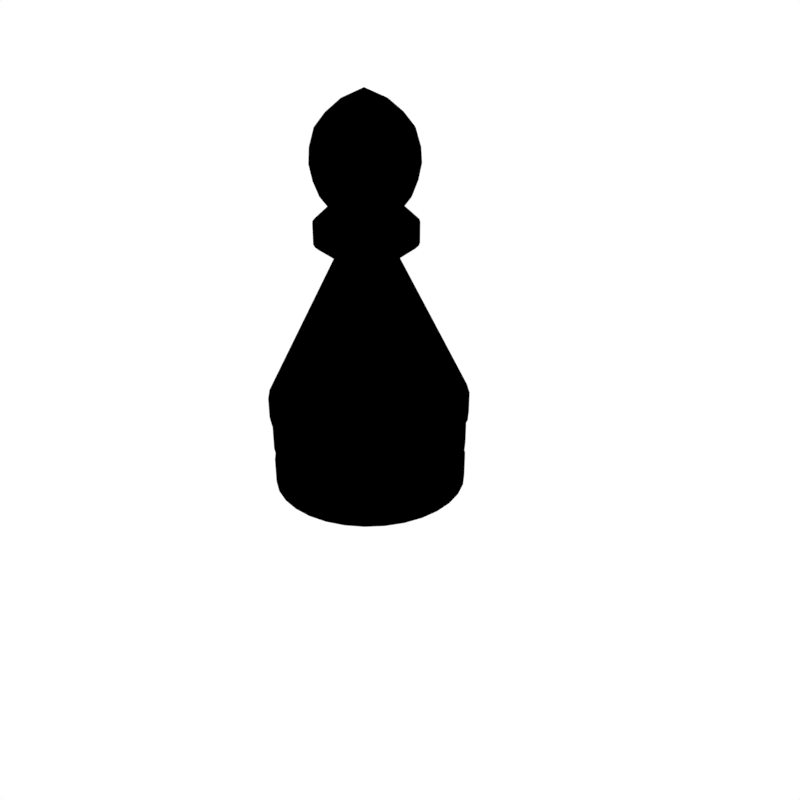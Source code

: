 # Source: peshka.blend  (saved by Blender 2.78.0; exported with 4.5.12 LTS)
import bpy
from mathutils import Matrix  # noqa: F401  (used for matrix-valued properties, if any)

bpy.ops.wm.read_factory_settings(use_empty=True)
scene = bpy.context.scene
scene.name = 'Scene'

# ---- collections
col_collection_1 = bpy.data.collections.new('Collection 1'); scene.collection.children.link(col_collection_1)

# ---- materials (node trees are filled in below, after node groups)
mat_material_001 = bpy.data.materials.new('Material.001')
mat_material_001.alpha_threshold = 0.0
mat_material_001.use_transparent_shadow = False
mat_material_001.diffuse_color = (0.0, 0.0, 0.0, 1.0)
mat_material_001.roughness = 0.5

# ---- material node trees

# ---- world
world_world = bpy.data.worlds.new('World'); scene.world = world_world
world_world.color = (1.0, 1.0, 1.0)
world_world.use_sun_shadow = False
world_world.sun_shadow_jitter_overblur = 0.0
world_world.cycles.sampling_method = 'MANUAL'

# ---- cameras
cam_camera = bpy.data.cameras.new('Camera')
cam_camera.clip_end = 100.0
cam_camera.lens = 35.0
cam_camera.sensor_width = 32.0
cam_camera.sensor_height = 18.0
cam_camera.ortho_scale = 7.314
cam_camera.dof.focus_distance = 0.0
cam_camera.dof.aperture_fstop = 128.0

# ---- lights
light_lamp = bpy.data.lights.new('Lamp', 'POINT')
light_lamp.transmission_factor = 0.0
light_lamp.cutoff_distance = 30.0
light_lamp.energy = 100.0
light_lamp.shadow_buffer_clip_start = 1.001
light_lamp.shadow_soft_size = 0.1
light_lamp.shadow_maximum_resolution = 0.006
light_lamp.use_absolute_resolution = True

# ---- meshes
me_circle = bpy.data.meshes.new('Circle')
me_circle.from_pydata([(1.129e-07, 1.951, 0.0), (-0.3806, 1.914, 0.0), (-0.7466, 1.803, 0.0), (-1.084, 1.622, 0.0), (-1.38, 1.38, 0.0), (-1.622, 1.084, 0.0), (-1.803, 0.7466, 0.0), (-1.914, 0.3806, 0.0), (-1.951, -1.237e-07, 0.0), (-1.914, -0.3806, 0.0), (-1.803, -0.7466, 0.0), (-1.622, -1.084, 0.0), (-1.38, -1.38, 0.0), (-1.084, -1.622, 0.0), (-0.7466, -1.803, 0.0), (-0.3806, -1.914, 0.0), (7.487e-07, -1.951, 0.0), (0.3806, -1.914, 0.0), (0.7466, -1.803, 0.0), (1.084, -1.622, 0.0), (1.38, -1.38, 0.0), (1.622, -1.084, 0.0), (1.803, -0.7466, 0.0), (1.914, -0.3806, 0.0), (1.951, 1.613e-06, 0.0), (1.914, 0.3806, 0.0), (1.803, 0.7466, 0.0), (1.622, 1.084, 0.0), (1.38, 1.38, 0.0), (1.084, 1.622, 0.0), (0.7466, 1.803, 0.0), (0.3806, 1.914, 0.0), (1.129e-07, 1.951, 0.5264), (-0.3806, 1.914, 0.5264), (-0.7466, 1.803, 0.5264), (-1.084, 1.622, 0.5264), (-1.38, 1.38, 0.5264), (-1.622, 1.084, 0.5264), (-1.803, 0.7466, 0.5264), (-1.914, 0.3806, 0.5264), (-1.951, -1.237e-07, 0.5264), (-1.914, -0.3806, 0.5264), (-1.803, -0.7466, 0.5264), (-1.622, -1.084, 0.5264), (-1.38, -1.38, 0.5264), (-1.084, -1.622, 0.5264), (-0.7466, -1.803, 0.5264), (-0.3806, -1.914, 0.5264), (7.487e-07, -1.951, 0.5264), (0.3806, -1.914, 0.5264), (0.7466, -1.803, 0.5264), (1.084, -1.622, 0.5264), (1.38, -1.38, 0.5264), (1.622, -1.084, 0.5264), (1.803, -0.7466, 0.5264), (1.914, -0.3806, 0.5264), (1.951, 1.613e-06, 0.5264), (1.914, 0.3806, 0.5264), (1.803, 0.7466, 0.5264), (1.622, 1.084, 0.5264), (1.38, 1.38, 0.5264), (1.084, 1.622, 0.5264), (0.7466, 1.803, 0.5264), (0.3806, 1.914, 0.5264), (9.59e-08, 1.687, 0.7782), (-0.3292, 1.655, 0.7782), (-0.6457, 1.559, 0.7782), (-0.9374, 1.403, 0.7782), (-1.193, 1.193, 0.7782), (-1.403, 0.9374, 0.7782), (-1.559, 0.6457, 0.7782), (-1.655, 0.3292, 0.7782), (-1.687, -6.218e-08, 0.7782), (-1.655, -0.3292, 0.7782), (-1.559, -0.6457, 0.7782), (-1.403, -0.9374, 0.7782), (-1.193, -1.193, 0.7782), (-0.9374, -1.403, 0.7782), (-0.6457, -1.559, 0.7782), (-0.3292, -1.655, 0.7782), (6.457e-07, -1.687, 0.7782), (0.3292, -1.655, 0.7782), (0.6457, -1.559, 0.7782), (0.9374, -1.403, 0.7782), (1.193, -1.193, 0.7782), (1.403, -0.9374, 0.7782), (1.559, -0.6457, 0.7782), (1.655, -0.3292, 0.7782), (1.687, 1.44e-06, 0.7782), (1.655, 0.3292, 0.7782), (1.559, 0.6457, 0.7782), (1.403, 0.9374, 0.7782), (1.193, 1.193, 0.7782), (0.9374, 1.403, 0.7782), (0.6457, 1.559, 0.7782), (0.3292, 1.655, 0.7782), (1.171e-07, 1.951, 0.7782), (-0.3806, 1.913, 0.7782), (-0.7466, 1.802, 0.7782), (-1.084, 1.622, 0.7782), (-1.379, 1.379, 0.7782), (-1.622, 1.084, 0.7782), (-1.802, 0.7466, 0.7782), (-1.913, 0.3806, 0.7782), (-1.951, -1.22e-07, 0.7782), (-1.913, -0.3806, 0.7782), (-1.802, -0.7466, 0.7782), (-1.622, -1.084, 0.7782), (-1.379, -1.379, 0.7782), (-1.084, -1.622, 0.7782), (-0.7466, -1.802, 0.7782), (-0.3806, -1.913, 0.7782), (7.528e-07, -1.951, 0.7782), (0.3806, -1.913, 0.7782), (0.7466, -1.802, 0.7782), (1.084, -1.622, 0.7782), (1.379, -1.379, 0.7782), (1.622, -1.084, 0.7782), (1.802, -0.7466, 0.7782), (1.913, -0.3806, 0.7782), (1.951, 1.615e-06, 0.7782), (1.913, 0.3806, 0.7782), (1.802, 0.7466, 0.7782), (1.622, 1.084, 0.7782), (1.379, 1.379, 0.7782), (1.084, 1.622, 0.7782), (0.7466, 1.802, 0.7782), (0.3806, 1.913, 0.7782), (1.171e-07, 1.951, 1.282), (-0.3806, 1.913, 1.282), (-0.7466, 1.802, 1.282), (-1.084, 1.622, 1.282), (-1.379, 1.379, 1.282), (-1.622, 1.084, 1.282), (-1.802, 0.7466, 1.282), (-1.913, 0.3806, 1.282), (-1.951, -1.22e-07, 1.282), (-1.913, -0.3806, 1.282), (-1.802, -0.7466, 1.282), (-1.622, -1.084, 1.282), (-1.379, -1.379, 1.282), (-1.084, -1.622, 1.282), (-0.7466, -1.802, 1.282), (-0.3806, -1.913, 1.282), (7.528e-07, -1.951, 1.282), (0.3806, -1.913, 1.282), (0.7466, -1.802, 1.282), (1.084, -1.622, 1.282), (1.379, -1.379, 1.282), (1.622, -1.084, 1.282), (1.802, -0.7466, 1.282), (1.913, -0.3806, 1.282), (1.951, 1.615e-06, 1.282), (1.913, 0.3806, 1.282), (1.802, 0.7466, 1.282), (1.622, 1.084, 1.282), (1.379, 1.379, 1.282), (1.084, 1.622, 1.282), (0.7466, 1.802, 1.282), (0.3806, 1.913, 1.282), (1.001e-07, 1.767, 1.465), (-0.3446, 1.733, 1.465), (-0.676, 1.632, 1.465), (-0.9814, 1.469, 1.465), (-1.249, 1.249, 1.465), (-1.469, 0.9814, 1.465), (-1.632, 0.676, 1.465), (-1.733, 0.3446, 1.465), (-1.767, -7.945e-08, 1.465), (-1.733, -0.3446, 1.465), (-1.632, -0.676, 1.465), (-1.469, -0.9814, 1.465), (-1.249, -1.249, 1.465), (-0.9814, -1.469, 1.465), (-0.676, -1.632, 1.465), (-0.3446, -1.733, 1.465), (6.757e-07, -1.767, 1.465), (0.3446, -1.733, 1.465), (0.676, -1.632, 1.465), (0.9814, -1.469, 1.465), (1.249, -1.249, 1.465), (1.469, -0.9814, 1.465), (1.632, -0.676, 1.465), (1.733, -0.3446, 1.465), (1.767, 1.493e-06, 1.465), (1.733, 0.3446, 1.465), (1.632, 0.676, 1.465), (1.469, 0.9814, 1.465), (1.249, 1.249, 1.465), (0.9814, 1.469, 1.465), (0.676, 1.632, 1.465), (0.3446, 1.733, 1.465), (1.254e-07, 1.996, 1.488), (-0.3893, 1.957, 1.488), (-0.7637, 1.844, 1.488), (-1.109, 1.659, 1.488), (-1.411, 1.411, 1.488), (-1.659, 1.109, 1.488), (-1.844, 0.7637, 1.488), (-1.957, 0.3893, 1.488), (-1.996, -1.289e-07, 1.488), (-1.957, -0.3893, 1.488), (-1.844, -0.7637, 1.488), (-1.659, -1.109, 1.488), (-1.411, -1.411, 1.488), (-1.109, -1.659, 1.488), (-0.7637, -1.844, 1.488), (-0.3893, -1.957, 1.488), (7.757e-07, -1.996, 1.488), (0.3893, -1.957, 1.488), (0.7637, -1.844, 1.488), (1.109, -1.659, 1.488), (1.411, -1.411, 1.488), (1.659, -1.109, 1.488), (1.844, -0.7637, 1.488), (1.957, -0.3893, 1.488), (1.996, 1.647e-06, 1.488), (1.957, 0.3893, 1.488), (1.844, 0.7637, 1.488), (1.659, 1.109, 1.488), (1.411, 1.411, 1.488), (1.109, 1.659, 1.488), (0.7637, 1.844, 1.488), (0.3893, 1.957, 1.488), (1.254e-07, 1.996, 1.9), (-0.3893, 1.957, 1.9), (-0.7637, 1.844, 1.9), (-1.109, 1.659, 1.9), (-1.411, 1.411, 1.9), (-1.659, 1.109, 1.9), (-1.844, 0.7637, 1.9), (-1.957, 0.3893, 1.9), (-1.996, -1.289e-07, 1.9), (-1.957, -0.3893, 1.9), (-1.844, -0.7637, 1.9), (-1.659, -1.109, 1.9), (-1.411, -1.411, 1.9), (-1.109, -1.659, 1.9), (-0.7637, -1.844, 1.9), (-0.3893, -1.957, 1.9), (7.757e-07, -1.996, 1.9), (0.3893, -1.957, 1.9), (0.7637, -1.844, 1.9), (1.109, -1.659, 1.9), (1.411, -1.411, 1.9), (1.659, -1.109, 1.9), (1.844, -0.7637, 1.9), (1.957, -0.3893, 1.9), (1.996, 1.647e-06, 1.9), (1.957, 0.3893, 1.9), (1.844, 0.7637, 1.9), (1.659, 1.109, 1.9), (1.411, 1.411, 1.9), (1.109, 1.659, 1.9), (0.7637, 1.844, 1.9), (0.3893, 1.957, 1.9), (3.262e-08, 0.5921, 4.669), (-0.1155, 0.5807, 4.669), (-0.2266, 0.547, 4.669), (-0.3289, 0.4923, 4.669), (-0.4187, 0.4187, 4.669), (-0.4923, 0.3289, 4.669), (-0.547, 0.2266, 4.669), (-0.5807, 0.1155, 4.669), (-0.5921, 1.949e-07, 4.669), (-0.5807, -0.1155, 4.669), (-0.547, -0.2266, 4.669), (-0.4923, -0.3289, 4.669), (-0.4187, -0.4187, 4.669), (-0.3289, -0.4923, 4.669), (-0.2266, -0.547, 4.669), (-0.1155, -0.5807, 4.669), (2.255e-07, -0.5921, 4.669), (0.1155, -0.5807, 4.669), (0.2266, -0.547, 4.669), (0.3289, -0.4923, 4.669), (0.4187, -0.4187, 4.669), (0.4923, -0.3289, 4.669), (0.547, -0.2266, 4.669), (0.5807, -0.1155, 4.669), (0.5921, 7.22e-07, 4.669), (0.5807, 0.1155, 4.669), (0.547, 0.2266, 4.669), (0.4923, 0.3289, 4.669), (0.4187, 0.4187, 4.669), (0.3289, 0.4923, 4.669), (0.2266, 0.547, 4.669), (0.1155, 0.5807, 4.669), (5.884e-08, 0.9812, 4.944), (-0.1914, 0.9624, 4.944), (-0.3755, 0.9066, 4.944), (-0.5452, 0.8159, 4.944), (-0.6938, 0.6938, 4.944), (-0.8159, 0.5452, 4.944), (-0.9066, 0.3755, 4.944), (-0.9624, 0.1914, 4.944), (-0.9812, 1.073e-07, 4.944), (-0.9624, -0.1914, 4.944), (-0.9066, -0.3755, 4.944), (-0.8159, -0.5452, 4.944), (-0.6938, -0.6938, 4.944), (-0.5452, -0.8159, 4.944), (-0.3755, -0.9066, 4.944), (-0.1914, -0.9624, 4.944), (3.786e-07, -0.9812, 4.944), (0.1914, -0.9624, 4.944), (0.3755, -0.9066, 4.944), (0.5452, -0.8159, 4.944), (0.6938, -0.6938, 4.944), (0.8159, -0.5452, 4.944), (0.9066, -0.3755, 4.944), (0.9624, -0.1914, 4.944), (0.9812, 9.807e-07, 4.944), (0.9624, 0.1914, 4.944), (0.9066, 0.3755, 4.944), (0.8159, 0.5452, 4.944), (0.6938, 0.6938, 4.944), (0.5451, 0.8159, 4.944), (0.3755, 0.9066, 4.944), (0.1914, 0.9624, 4.944), (5.884e-08, 0.9812, 5.333), (-0.1914, 0.9624, 5.333), (-0.3755, 0.9066, 5.333), (-0.5452, 0.8159, 5.333), (-0.6938, 0.6938, 5.333), (-0.8159, 0.5452, 5.333), (-0.9066, 0.3755, 5.333), (-0.9624, 0.1914, 5.333), (-0.9812, 1.073e-07, 5.333), (-0.9624, -0.1914, 5.333), (-0.9066, -0.3755, 5.333), (-0.8159, -0.5452, 5.333), (-0.6938, -0.6938, 5.333), (-0.5452, -0.8159, 5.333), (-0.3755, -0.9066, 5.333), (-0.1914, -0.9624, 5.333), (3.786e-07, -0.9812, 5.333), (0.1914, -0.9624, 5.333), (0.3755, -0.9066, 5.333), (0.5452, -0.8159, 5.333), (0.6938, -0.6938, 5.333), (0.8159, -0.5452, 5.333), (0.9066, -0.3755, 5.333), (0.9624, -0.1914, 5.333), (0.9812, 9.807e-07, 5.333), (0.9624, 0.1914, 5.333), (0.9066, 0.3755, 5.333), (0.8159, 0.5452, 5.333), (0.6938, 0.6938, 5.333), (0.5451, 0.8159, 5.333), (0.3755, 0.9066, 5.333), (0.1914, 0.9624, 5.333), (2.228e-08, 0.6796, 5.607), (-0.1326, 0.6665, 5.607), (-0.2601, 0.6279, 5.607), (-0.3776, 0.5651, 5.607), (-0.4805, 0.4805, 5.607), (-0.5651, 0.3776, 5.607), (-0.6279, 0.2601, 5.607), (-0.6665, 0.1326, 5.607), (-0.6796, 1.751e-07, 5.607), (-0.6665, -0.1326, 5.607), (-0.6279, -0.2601, 5.607), (-0.5651, -0.3776, 5.607), (-0.4805, -0.4805, 5.607), (-0.3776, -0.5651, 5.607), (-0.2601, -0.6279, 5.607), (-0.1326, -0.6665, 5.607), (2.437e-07, -0.6796, 5.607), (0.1326, -0.6665, 5.607), (0.2601, -0.6279, 5.607), (0.3776, -0.5651, 5.607), (0.4805, -0.4805, 5.607), (0.5651, -0.3776, 5.607), (0.6279, -0.2601, 5.607), (0.6665, -0.1326, 5.607), (0.6796, 7.8e-07, 5.607), (0.6665, 0.1326, 5.607), (0.6279, 0.2601, 5.607), (0.5651, 0.3776, 5.607), (0.4805, 0.4805, 5.607), (0.3776, 0.5651, 5.607), (0.2601, 0.6279, 5.607), (0.1326, 0.6665, 5.607), (2.611e-08, 0.8356, 5.813), (-0.163, 0.8195, 5.813), (-0.3198, 0.772, 5.813), (-0.4642, 0.6948, 5.813), (-0.5909, 0.5909, 5.813), (-0.6948, 0.4642, 5.813), (-0.772, 0.3198, 5.813), (-0.8195, 0.163, 5.813), (-0.8356, 1.383e-07, 5.813), (-0.8195, -0.163, 5.813), (-0.772, -0.3198, 5.813), (-0.6948, -0.4642, 5.813), (-0.5909, -0.5909, 5.813), (-0.4642, -0.6948, 5.813), (-0.3198, -0.772, 5.813), (-0.163, -0.8195, 5.813), (2.984e-07, -0.8356, 5.813), (0.163, -0.8195, 5.813), (0.3198, -0.772, 5.813), (0.4642, -0.6948, 5.813), (0.5909, -0.5909, 5.813), (0.6948, -0.4642, 5.813), (0.772, -0.3198, 5.813), (0.8195, -0.163, 5.813), (0.8356, 8.821e-07, 5.813), (0.8195, 0.163, 5.813), (0.772, 0.3198, 5.813), (0.6948, 0.4642, 5.813), (0.5909, 0.5909, 5.813), (0.4642, 0.6948, 5.813), (0.3198, 0.772, 5.813), (0.163, 0.8195, 5.813), (4.344e-08, 0.942, 6.088), (-0.1838, 0.9239, 6.088), (-0.3605, 0.8703, 6.088), (-0.5234, 0.7833, 6.088), (-0.6661, 0.6661, 6.088), (-0.7833, 0.5234, 6.088), (-0.8703, 0.3605, 6.088), (-0.9239, 0.1838, 6.088), (-0.942, 1.113e-07, 6.088), (-0.9239, -0.1838, 6.088), (-0.8703, -0.3605, 6.088), (-0.7833, -0.5234, 6.088), (-0.6661, -0.6661, 6.088), (-0.5234, -0.7833, 6.088), (-0.3605, -0.8703, 6.088), (-0.1838, -0.9239, 6.088), (3.504e-07, -0.942, 6.088), (0.1838, -0.9239, 6.088), (0.3605, -0.8703, 6.088), (0.5234, -0.7833, 6.088), (0.6661, -0.6661, 6.088), (0.7833, -0.5234, 6.088), (0.8703, -0.3605, 6.088), (0.9239, -0.1838, 6.088), (0.942, 9.498e-07, 6.088), (0.9239, 0.1838, 6.088), (0.8703, 0.3605, 6.088), (0.7833, 0.5234, 6.088), (0.6661, 0.6661, 6.088), (0.5234, 0.7833, 6.088), (0.3605, 0.8703, 6.088), (0.1838, 0.9239, 6.088), (4.752e-08, 1.002, 6.386), (-0.1954, 0.9826, 6.386), (-0.3834, 0.9255, 6.386), (-0.5566, 0.833, 6.386), (-0.7084, 0.7084, 6.386), (-0.833, 0.5566, 6.386), (-0.9255, 0.3834, 6.386), (-0.9826, 0.1954, 6.386), (-1.002, 9.878e-08, 6.386), (-0.9826, -0.1954, 6.386), (-0.9255, -0.3834, 6.386), (-0.833, -0.5566, 6.386), (-0.7084, -0.7084, 6.386), (-0.5566, -0.833, 6.386), (-0.3834, -0.9255, 6.386), (-0.1954, -0.9826, 6.386), (3.74e-07, -1.002, 6.386), (0.1954, -0.9826, 6.386), (0.3834, -0.9255, 6.386), (0.5566, -0.833, 6.386), (0.7084, -0.7084, 6.386), (0.833, -0.5566, 6.386), (0.9255, -0.3834, 6.386), (0.9826, -0.1954, 6.386), (1.002, 9.905e-07, 6.386), (0.9826, 0.1954, 6.386), (0.9255, 0.3834, 6.386), (0.833, 0.5566, 6.386), (0.7084, 0.7084, 6.386), (0.5566, 0.833, 6.386), (0.3834, 0.9255, 6.386), (0.1954, 0.9826, 6.386), (4.628e-08, 0.9826, 6.66), (-0.1917, 0.9637, 6.66), (-0.376, 0.9078, 6.66), (-0.5459, 0.817, 6.66), (-0.6948, 0.6948, 6.66), (-0.817, 0.5459, 6.66), (-0.9078, 0.376, 6.66), (-0.9637, 0.1917, 6.66), (-0.9826, 1.032e-07, 6.66), (-0.9637, -0.1917, 6.66), (-0.9078, -0.376, 6.66), (-0.817, -0.5459, 6.66), (-0.6948, -0.6948, 6.66), (-0.5459, -0.817, 6.66), (-0.376, -0.9078, 6.66), (-0.1917, -0.9637, 6.66), (3.665e-07, -0.9826, 6.66), (0.1917, -0.9637, 6.66), (0.376, -0.9078, 6.66), (0.5459, -0.817, 6.66), (0.6948, -0.6948, 6.66), (0.817, -0.5459, 6.66), (0.9078, -0.376, 6.66), (0.9637, -0.1917, 6.66), (0.9826, 9.779e-07, 6.66), (0.9637, 0.1917, 6.66), (0.9078, 0.376, 6.66), (0.817, 0.5459, 6.66), (0.6948, 0.6948, 6.66), (0.5459, 0.817, 6.66), (0.376, 0.9078, 6.66), (0.1917, 0.9637, 6.66), (3.54e-08, 0.8862, 6.981), (-0.1729, 0.8692, 6.981), (-0.3392, 0.8188, 6.981), (-0.4924, 0.7369, 6.981), (-0.6267, 0.6267, 6.981), (-0.7369, 0.4924, 6.981), (-0.8188, 0.3392, 6.981), (-0.8692, 0.1729, 6.981), (-0.8862, 1.203e-07, 6.981), (-0.8692, -0.1729, 6.981), (-0.8188, -0.3392, 6.981), (-0.7369, -0.4924, 6.981), (-0.6267, -0.6267, 6.981), (-0.4924, -0.7369, 6.981), (-0.3392, -0.8188, 6.981), (-0.1729, -0.8692, 6.981), (3.242e-07, -0.8862, 6.981), (0.1729, -0.8692, 6.981), (0.3392, -0.8188, 6.981), (0.4924, -0.7369, 6.981), (0.6267, -0.6267, 6.981), (0.7369, -0.4924, 6.981), (0.8188, -0.3392, 6.981), (0.8692, -0.1729, 6.981), (0.8862, 9.092e-07, 6.981), (0.8692, 0.1729, 6.981), (0.8188, 0.3392, 6.981), (0.7369, 0.4924, 6.981), (0.6267, 0.6267, 6.981), (0.4924, 0.7369, 6.981), (0.3392, 0.8188, 6.981), (0.1729, 0.8692, 6.981), (1.404e-08, 0.683, 7.233), (-0.1332, 0.6699, 7.233), (-0.2614, 0.631, 7.233), (-0.3795, 0.5679, 7.233), (-0.483, 0.483, 7.233), (-0.5679, 0.3795, 7.233), (-0.631, 0.2614, 7.233), (-0.6699, 0.1332, 7.233), (-0.683, 1.585e-07, 7.233), (-0.6699, -0.1332, 7.233), (-0.631, -0.2614, 7.233), (-0.5679, -0.3795, 7.233), (-0.483, -0.483, 7.233), (-0.3795, -0.5679, 7.233), (-0.2614, -0.631, 7.233), (-0.1332, -0.6699, 7.233), (2.366e-07, -0.683, 7.233), (0.1332, -0.6699, 7.233), (0.2614, -0.631, 7.233), (0.3795, -0.5679, 7.233), (0.483, -0.483, 7.233), (0.5679, -0.3795, 7.233), (0.631, -0.2614, 7.233), (0.6699, -0.1332, 7.233), (0.683, 7.665e-07, 7.233), (0.6699, 0.1332, 7.233), (0.631, 0.2614, 7.233), (0.5679, 0.3795, 7.233), (0.483, 0.483, 7.233), (0.3795, 0.5679, 7.233), (0.2614, 0.631, 7.233), (0.1332, 0.6699, 7.233), (-1.122e-08, 0.4089, 7.461), (-0.07976, 0.401, 7.461), (-0.1565, 0.3777, 7.461), (-0.2271, 0.34, 7.461), (-0.2891, 0.2891, 7.461), (-0.34, 0.2271, 7.461), (-0.3777, 0.1565, 7.461), (-0.401, 0.07976, 7.461), (-0.4089, 2.205e-07, 7.461), (-0.401, -0.07976, 7.461), (-0.3777, -0.1565, 7.461), (-0.34, -0.2271, 7.461), (-0.2891, -0.2891, 7.461), (-0.2271, -0.34, 7.461), (-0.1565, -0.3777, 7.461), (-0.07976, -0.401, 7.461), (1.22e-07, -0.4089, 7.461), (0.07976, -0.401, 7.461), (0.1565, -0.3777, 7.461), (0.2271, -0.34, 7.461), (0.2891, -0.2891, 7.461), (0.34, -0.2271, 7.461), (0.3777, -0.1565, 7.461), (0.401, -0.07976, 7.461), (0.4089, 5.844e-07, 7.461), (0.401, 0.07976, 7.461), (0.3777, 0.1565, 7.461), (0.34, 0.2271, 7.461), (0.2891, 0.2891, 7.461), (0.2271, 0.34, 7.461), (0.1565, 0.3777, 7.461), (0.07976, 0.401, 7.461), (-2.445e-08, 3.129e-07, 7.644)], [], [(28, 27, 59, 60), (15, 14, 46, 47), (2, 1, 33, 34), (29, 28, 60, 61), (16, 15, 47, 48), (3, 2, 34, 35), (30, 29, 61, 62), (17, 16, 48, 49), (4, 3, 35, 36), (31, 30, 62, 63), (18, 17, 49, 50), (5, 4, 36, 37), (0, 31, 63, 32), (19, 18, 50, 51), (6, 5, 37, 38), (20, 19, 51, 52), (7, 6, 38, 39), (21, 20, 52, 53), (8, 7, 39, 40), (22, 21, 53, 54), (9, 8, 40, 41), (23, 22, 54, 55), (10, 9, 41, 42), (24, 23, 55, 56), (11, 10, 42, 43), (25, 24, 56, 57), (12, 11, 43, 44), (26, 25, 57, 58), (13, 12, 44, 45), (27, 26, 58, 59), (14, 13, 45, 46), (1, 0, 32, 33), (55, 54, 86, 87), (42, 41, 73, 74), (56, 55, 87, 88), (43, 42, 74, 75), (57, 56, 88, 89), (44, 43, 75, 76), (58, 57, 89, 90), (45, 44, 76, 77), (59, 58, 90, 91), (46, 45, 77, 78), (33, 32, 64, 65), (60, 59, 91, 92), (47, 46, 78, 79), (34, 33, 65, 66), (61, 60, 92, 93), (48, 47, 79, 80), (35, 34, 66, 67), (62, 61, 93, 94), (49, 48, 80, 81), (36, 35, 67, 68), (63, 62, 94, 95), (50, 49, 81, 82), (37, 36, 68, 69), (32, 63, 95, 64), (51, 50, 82, 83), (38, 37, 69, 70), (52, 51, 83, 84), (39, 38, 70, 71), (53, 52, 84, 85), (40, 39, 71, 72), (54, 53, 85, 86), (41, 40, 72, 73), (90, 89, 121, 122), (77, 76, 108, 109), (91, 90, 122, 123), (78, 77, 109, 110), (65, 64, 96, 97), (92, 91, 123, 124), (79, 78, 110, 111), (66, 65, 97, 98), (93, 92, 124, 125), (80, 79, 111, 112), (67, 66, 98, 99), (94, 93, 125, 126), (81, 80, 112, 113), (68, 67, 99, 100), (95, 94, 126, 127), (82, 81, 113, 114), (69, 68, 100, 101), (64, 95, 127, 96), (83, 82, 114, 115), (70, 69, 101, 102), (84, 83, 115, 116), (71, 70, 102, 103), (85, 84, 116, 117), (72, 71, 103, 104), (86, 85, 117, 118), (73, 72, 104, 105), (87, 86, 118, 119), (74, 73, 105, 106), (88, 87, 119, 120), (75, 74, 106, 107), (89, 88, 120, 121), (76, 75, 107, 108), (98, 97, 129, 130), (125, 124, 156, 157), (112, 111, 143, 144), (99, 98, 130, 131), (126, 125, 157, 158), (113, 112, 144, 145), (100, 99, 131, 132), (127, 126, 158, 159), (114, 113, 145, 146), (101, 100, 132, 133), (96, 127, 159, 128), (115, 114, 146, 147), (102, 101, 133, 134), (116, 115, 147, 148), (103, 102, 134, 135), (117, 116, 148, 149), (104, 103, 135, 136), (118, 117, 149, 150), (105, 104, 136, 137), (119, 118, 150, 151), (106, 105, 137, 138), (120, 119, 151, 152), (107, 106, 138, 139), (121, 120, 152, 153), (108, 107, 139, 140), (122, 121, 153, 154), (109, 108, 140, 141), (123, 122, 154, 155), (110, 109, 141, 142), (97, 96, 128, 129), (124, 123, 155, 156), (111, 110, 142, 143), (133, 132, 164, 165), (128, 159, 191, 160), (147, 146, 178, 179), (134, 133, 165, 166), (148, 147, 179, 180), (135, 134, 166, 167), (149, 148, 180, 181), (136, 135, 167, 168), (150, 149, 181, 182), (137, 136, 168, 169), (151, 150, 182, 183), (138, 137, 169, 170), (152, 151, 183, 184), (139, 138, 170, 171), (153, 152, 184, 185), (140, 139, 171, 172), (154, 153, 185, 186), (141, 140, 172, 173), (155, 154, 186, 187), (142, 141, 173, 174), (129, 128, 160, 161), (156, 155, 187, 188), (143, 142, 174, 175), (130, 129, 161, 162), (157, 156, 188, 189), (144, 143, 175, 176), (131, 130, 162, 163), (158, 157, 189, 190), (145, 144, 176, 177), (132, 131, 163, 164), (159, 158, 190, 191), (146, 145, 177, 178), (168, 167, 199, 200), (182, 181, 213, 214), (169, 168, 200, 201), (183, 182, 214, 215), (170, 169, 201, 202), (184, 183, 215, 216), (171, 170, 202, 203), (185, 184, 216, 217), (172, 171, 203, 204), (186, 185, 217, 218), (173, 172, 204, 205), (187, 186, 218, 219), (174, 173, 205, 206), (161, 160, 192, 193), (188, 187, 219, 220), (175, 174, 206, 207), (162, 161, 193, 194), (189, 188, 220, 221), (176, 175, 207, 208), (163, 162, 194, 195), (190, 189, 221, 222), (177, 176, 208, 209), (164, 163, 195, 196), (191, 190, 222, 223), (178, 177, 209, 210), (165, 164, 196, 197), (160, 191, 223, 192), (179, 178, 210, 211), (166, 165, 197, 198), (180, 179, 211, 212), (167, 166, 198, 199), (181, 180, 212, 213), (203, 202, 234, 235), (217, 216, 248, 249), (204, 203, 235, 236), (218, 217, 249, 250), (205, 204, 236, 237), (219, 218, 250, 251), (206, 205, 237, 238), (193, 192, 224, 225), (220, 219, 251, 252), (207, 206, 238, 239), (194, 193, 225, 226), (221, 220, 252, 253), (208, 207, 239, 240), (195, 194, 226, 227), (222, 221, 253, 254), (209, 208, 240, 241), (196, 195, 227, 228), (223, 222, 254, 255), (210, 209, 241, 242), (197, 196, 228, 229), (192, 223, 255, 224), (211, 210, 242, 243), (198, 197, 229, 230), (212, 211, 243, 244), (199, 198, 230, 231), (213, 212, 244, 245), (200, 199, 231, 232), (214, 213, 245, 246), (201, 200, 232, 233), (215, 214, 246, 247), (202, 201, 233, 234), (216, 215, 247, 248), (238, 237, 269, 270), (225, 224, 256, 257), (252, 251, 283, 284), (239, 238, 270, 271), (226, 225, 257, 258), (253, 252, 284, 285), (240, 239, 271, 272), (227, 226, 258, 259), (254, 253, 285, 286), (241, 240, 272, 273), (228, 227, 259, 260), (255, 254, 286, 287), (242, 241, 273, 274), (229, 228, 260, 261), (224, 255, 287, 256), (243, 242, 274, 275), (230, 229, 261, 262), (244, 243, 275, 276), (231, 230, 262, 263), (245, 244, 276, 277), (232, 231, 263, 264), (246, 245, 277, 278), (233, 232, 264, 265), (247, 246, 278, 279), (234, 233, 265, 266), (248, 247, 279, 280), (235, 234, 266, 267), (249, 248, 280, 281), (236, 235, 267, 268), (250, 249, 281, 282), (237, 236, 268, 269), (251, 250, 282, 283), (273, 272, 304, 305), (260, 259, 291, 292), (287, 286, 318, 319), (274, 273, 305, 306), (261, 260, 292, 293), (256, 287, 319, 288), (275, 274, 306, 307), (262, 261, 293, 294), (276, 275, 307, 308), (263, 262, 294, 295), (277, 276, 308, 309), (264, 263, 295, 296), (278, 277, 309, 310), (265, 264, 296, 297), (279, 278, 310, 311), (266, 265, 297, 298), (280, 279, 311, 312), (267, 266, 298, 299), (281, 280, 312, 313), (268, 267, 299, 300), (282, 281, 313, 314), (269, 268, 300, 301), (283, 282, 314, 315), (270, 269, 301, 302), (257, 256, 288, 289), (284, 283, 315, 316), (271, 270, 302, 303), (258, 257, 289, 290), (285, 284, 316, 317), (272, 271, 303, 304), (259, 258, 290, 291), (286, 285, 317, 318), (308, 307, 339, 340), (295, 294, 326, 327), (309, 308, 340, 341), (296, 295, 327, 328), (310, 309, 341, 342), (297, 296, 328, 329), (311, 310, 342, 343), (298, 297, 329, 330), (312, 311, 343, 344), (299, 298, 330, 331), (313, 312, 344, 345), (300, 299, 331, 332), (314, 313, 345, 346), (301, 300, 332, 333), (315, 314, 346, 347), (302, 301, 333, 334), (289, 288, 320, 321), (316, 315, 347, 348), (303, 302, 334, 335), (290, 289, 321, 322), (317, 316, 348, 349), (304, 303, 335, 336), (291, 290, 322, 323), (318, 317, 349, 350), (305, 304, 336, 337), (292, 291, 323, 324), (319, 318, 350, 351), (306, 305, 337, 338), (293, 292, 324, 325), (288, 319, 351, 320), (307, 306, 338, 339), (294, 293, 325, 326), (343, 342, 374, 375), (330, 329, 361, 362), (344, 343, 375, 376), (331, 330, 362, 363), (345, 344, 376, 377), (332, 331, 363, 364), (346, 345, 377, 378), (333, 332, 364, 365), (347, 346, 378, 379), (334, 333, 365, 366), (321, 320, 352, 353), (348, 347, 379, 380), (335, 334, 366, 367), (322, 321, 353, 354), (349, 348, 380, 381), (336, 335, 367, 368), (323, 322, 354, 355), (350, 349, 381, 382), (337, 336, 368, 369), (324, 323, 355, 356), (351, 350, 382, 383), (338, 337, 369, 370), (325, 324, 356, 357), (320, 351, 383, 352), (339, 338, 370, 371), (326, 325, 357, 358), (340, 339, 371, 372), (327, 326, 358, 359), (341, 340, 372, 373), (328, 327, 359, 360), (342, 341, 373, 374), (329, 328, 360, 361), (378, 377, 409, 410), (365, 364, 396, 397), (379, 378, 410, 411), (366, 365, 397, 398), (353, 352, 384, 385), (380, 379, 411, 412), (367, 366, 398, 399), (354, 353, 385, 386), (381, 380, 412, 413), (368, 367, 399, 400), (355, 354, 386, 387), (382, 381, 413, 414), (369, 368, 400, 401), (356, 355, 387, 388), (383, 382, 414, 415), (370, 369, 401, 402), (357, 356, 388, 389), (352, 383, 415, 384), (371, 370, 402, 403), (358, 357, 389, 390), (372, 371, 403, 404), (359, 358, 390, 391), (373, 372, 404, 405), (360, 359, 391, 392), (374, 373, 405, 406), (361, 360, 392, 393), (375, 374, 406, 407), (362, 361, 393, 394), (376, 375, 407, 408), (363, 362, 394, 395), (377, 376, 408, 409), (364, 363, 395, 396), (413, 412, 444, 445), (400, 399, 431, 432), (387, 386, 418, 419), (414, 413, 445, 446), (401, 400, 432, 433), (388, 387, 419, 420), (415, 414, 446, 447), (402, 401, 433, 434), (389, 388, 420, 421), (384, 415, 447, 416), (403, 402, 434, 435), (390, 389, 421, 422), (404, 403, 435, 436), (391, 390, 422, 423), (405, 404, 436, 437), (392, 391, 423, 424), (406, 405, 437, 438), (393, 392, 424, 425), (407, 406, 438, 439), (394, 393, 425, 426), (408, 407, 439, 440), (395, 394, 426, 427), (409, 408, 440, 441), (396, 395, 427, 428), (410, 409, 441, 442), (397, 396, 428, 429), (411, 410, 442, 443), (398, 397, 429, 430), (385, 384, 416, 417), (412, 411, 443, 444), (399, 398, 430, 431), (386, 385, 417, 418), (416, 447, 479, 448), (435, 434, 466, 467), (422, 421, 453, 454), (436, 435, 467, 468), (423, 422, 454, 455), (437, 436, 468, 469), (424, 423, 455, 456), (438, 437, 469, 470), (425, 424, 456, 457), (439, 438, 470, 471), (426, 425, 457, 458), (440, 439, 471, 472), (427, 426, 458, 459), (441, 440, 472, 473), (428, 427, 459, 460), (442, 441, 473, 474), (429, 428, 460, 461), (443, 442, 474, 475), (430, 429, 461, 462), (417, 416, 448, 449), (444, 443, 475, 476), (431, 430, 462, 463), (418, 417, 449, 450), (445, 444, 476, 477), (432, 431, 463, 464), (419, 418, 450, 451), (446, 445, 477, 478), (433, 432, 464, 465), (420, 419, 451, 452), (447, 446, 478, 479), (434, 433, 465, 466), (421, 420, 452, 453), (470, 469, 501, 502), (457, 456, 488, 489), (471, 470, 502, 503), (458, 457, 489, 490), (472, 471, 503, 504), (459, 458, 490, 491), (473, 472, 504, 505), (460, 459, 491, 492), (474, 473, 505, 506), (461, 460, 492, 493), (475, 474, 506, 507), (462, 461, 493, 494), (449, 448, 480, 481), (476, 475, 507, 508), (463, 462, 494, 495), (450, 449, 481, 482), (477, 476, 508, 509), (464, 463, 495, 496), (451, 450, 482, 483), (478, 477, 509, 510), (465, 464, 496, 497), (452, 451, 483, 484), (479, 478, 510, 511), (466, 465, 497, 498), (453, 452, 484, 485), (448, 479, 511, 480), (467, 466, 498, 499), (454, 453, 485, 486), (468, 467, 499, 500), (455, 454, 486, 487), (469, 468, 500, 501), (456, 455, 487, 488), (505, 504, 536, 537), (492, 491, 523, 524), (506, 505, 537, 538), (493, 492, 524, 525), (507, 506, 538, 539), (494, 493, 525, 526), (481, 480, 512, 513), (508, 507, 539, 540), (495, 494, 526, 527), (482, 481, 513, 514), (509, 508, 540, 541), (496, 495, 527, 528), (483, 482, 514, 515), (510, 509, 541, 542), (497, 496, 528, 529), (484, 483, 515, 516), (511, 510, 542, 543), (498, 497, 529, 530), (485, 484, 516, 517), (480, 511, 543, 512), (499, 498, 530, 531), (486, 485, 517, 518), (500, 499, 531, 532), (487, 486, 518, 519), (501, 500, 532, 533), (488, 487, 519, 520), (502, 501, 533, 534), (489, 488, 520, 521), (503, 502, 534, 535), (490, 489, 521, 522), (504, 503, 535, 536), (491, 490, 522, 523), (513, 512, 544, 545), (540, 539, 571, 572), (527, 526, 558, 559), (514, 513, 545, 546), (541, 540, 572, 573), (528, 527, 559, 560), (515, 514, 546, 547), (542, 541, 573, 574), (529, 528, 560, 561), (516, 515, 547, 548), (543, 542, 574, 575), (530, 529, 561, 562), (517, 516, 548, 549), (512, 543, 575, 544), (531, 530, 562, 563), (518, 517, 549, 550), (532, 531, 563, 564), (519, 518, 550, 551), (533, 532, 564, 565), (520, 519, 551, 552), (534, 533, 565, 566), (521, 520, 552, 553), (535, 534, 566, 567), (522, 521, 553, 554), (536, 535, 567, 568), (523, 522, 554, 555), (537, 536, 568, 569), (524, 523, 555, 556), (538, 537, 569, 570), (525, 524, 556, 557), (539, 538, 570, 571), (526, 525, 557, 558), (548, 547, 579, 580), (575, 574, 606, 607), (562, 561, 593, 594), (549, 548, 580, 581), (544, 575, 607, 576), (563, 562, 594, 595), (550, 549, 581, 582), (564, 563, 595, 596), (551, 550, 582, 583), (565, 564, 596, 597), (552, 551, 583, 584), (566, 565, 597, 598), (553, 552, 584, 585), (567, 566, 598, 599), (554, 553, 585, 586), (568, 567, 599, 600), (555, 554, 586, 587), (569, 568, 600, 601), (556, 555, 587, 588), (570, 569, 601, 602), (557, 556, 588, 589), (571, 570, 602, 603), (558, 557, 589, 590), (545, 544, 576, 577), (572, 571, 603, 604), (559, 558, 590, 591), (546, 545, 577, 578), (573, 572, 604, 605), (560, 559, 591, 592), (547, 546, 578, 579), (574, 573, 605, 606), (561, 560, 592, 593), (583, 582, 608), (597, 596, 608), (584, 583, 608), (598, 597, 608), (585, 584, 608), (599, 598, 608), (586, 585, 608), (600, 599, 608), (587, 586, 608), (601, 600, 608), (588, 587, 608), (602, 601, 608), (589, 588, 608), (603, 602, 608), (590, 589, 608), (577, 576, 608), (604, 603, 608), (591, 590, 608), (578, 577, 608), (605, 604, 608), (592, 591, 608), (579, 578, 608), (606, 605, 608), (593, 592, 608), (580, 579, 608), (607, 606, 608), (594, 593, 608), (581, 580, 608), (576, 607, 608), (595, 594, 608), (582, 581, 608), (596, 595, 608)])
me_circle.materials.append(mat_material_001)
me_circle.use_remesh_preserve_volume = False
me_circle.use_remesh_preserve_attributes = False
me_circle.use_mirror_vertex_groups = False
me_circle.update()
arm_armature = bpy.data.armatures.new('Armature')  # bones are not reproduced

# ---- objects
ob_armature = bpy.data.objects.new('Armature', arm_armature)
ob_circle = bpy.data.objects.new('Circle', me_circle)
ob_lamp = bpy.data.objects.new('Lamp', light_lamp)
ob_camera = bpy.data.objects.new('Camera', cam_camera)

# ---- transforms, parenting, visibility, modifiers, constraints
ob_armature.location = (0.0, 0.0, 0.0)
ob_armature.scale = (1.904, 1.904, 1.904)
ob_armature.lineart.crease_threshold = 0.0
ob_circle.parent = ob_armature
ob_circle.matrix_parent_inverse = Matrix(((0.5253, 0.0, 0.0, 0.0), (0.0, 0.5253, 0.0, 0.0), (0.0, 0.0, 0.5253, 0.0), (0.0, 0.0, 0.0, 1.0)))
ob_circle.location = (0.0, 0.0, 0.0)
ob_circle.lineart.crease_threshold = 0.0
_vg = ob_circle.vertex_groups.new(name='Bone')
for _i, _w in zip([0, 1, 2, 3, 4, 5, 6, 7, 8, 9, 10, 11, 12, 13, 14, 15, 16, 17, 18, 19, 20, 21, 22, 23, 24, 25, 26, 27, 28, 29, 30, 31, 32, 33, 34, 35, 36, 37, 38, 39, 40, 41, 42, 43, 44, 45, 46, 47, 48, 49, 50, 51, 52, 53, 54, 55, 56, 57, 58, 59, 60, 61, 62, 63, 64, 65, 66, 67, 68, 69, 70, 71, 72, 73, 74, 75, 76, 77, 78, 79, 80, 81, 82, 83, 84, 85, 86, 87, 88, 89, 90, 91, 92, 93, 94, 95, 96, 97, 98, 99, 100, 101, 102, 103, 104, 105, 106, 107, 108, 109, 110, 111, 112, 113, 114, 115, 116, 117, 118, 119, 120, 121, 122, 123, 124, 125, 126, 127, 128, 129, 130, 131, 132, 133, 134, 135, 136, 137, 138, 139, 140, 141, 142, 143, 144, 145, 146, 147, 148, 149, 150, 151, 152, 153, 154, 155, 156, 157, 158, 159, 160, 161, 162, 163, 164, 165, 166, 167, 168, 169, 170, 171, 172, 173, 174, 175, 176, 177, 178, 179, 180, 181, 182, 183, 184, 185, 186, 187, 188, 189, 190, 191, 192, 193, 194, 195, 196, 197, 198, 199, 200, 201, 202, 203, 204, 205, 206, 207, 208, 209, 210, 211, 212, 213, 214, 215, 216, 217, 218, 219, 220, 221, 222, 223, 224, 225, 226, 227, 228, 229, 230, 231, 232, 233, 234, 235, 236, 237, 238, 239, 240, 241, 242, 243, 244, 245, 246, 247, 248, 249, 250, 251, 252, 253, 254, 255, 256, 257, 258, 259, 260, 261, 262, 263, 264, 265, 266, 267, 268, 269, 270, 271, 272, 273, 274, 275, 276, 277, 278, 279, 280, 281, 282, 283, 284, 285, 286, 287, 288, 289, 290, 291, 292, 293, 294, 295, 296, 297, 298, 299, 300, 301, 302, 303, 304, 305, 306, 307, 308, 309, 310, 311, 312, 313, 314, 315, 316, 317, 318, 319, 320, 321, 322, 323, 324, 325, 326, 327, 328, 329, 330, 331, 332, 333, 334, 335, 336, 337, 338, 339, 340, 341, 342, 343, 344, 345, 346, 347, 348, 349, 350, 351, 352, 353, 354, 355, 356, 357, 358, 359, 360, 361, 362, 363, 364, 365, 366, 367, 368, 369, 370, 371, 372, 373, 374, 375, 376, 377, 378, 379, 380, 381, 382, 383, 384, 385, 386, 387, 388, 389, 390, 391, 392, 393, 394, 395, 396, 397, 398, 399, 400, 401, 402, 403, 404, 405, 406, 407, 408, 409, 410, 411, 412, 413, 414, 415, 416, 417, 418, 419, 420, 421, 422, 423, 424, 425, 426, 427, 428, 429, 430, 431, 432, 433, 434, 435, 436, 437, 438, 439, 440, 441, 442, 443, 444, 445, 446, 447, 448, 449, 450, 451, 452, 453, 454, 455, 456, 457, 458, 459, 460, 461, 462, 463, 464, 465, 466, 467, 468, 469, 470, 471, 472, 473, 474, 475, 476, 477, 478, 479, 480, 481, 482, 483, 484, 485, 486, 487, 488, 489, 490, 491, 492, 493, 494, 495, 496, 497, 498, 499, 500, 501, 502, 503, 504, 505, 506, 507, 508, 509, 510, 511, 512, 513, 514, 515, 516, 517, 518, 519, 520, 521, 522, 523, 524, 525, 526, 527, 528, 529, 530, 531, 532, 533, 534, 535, 536, 537, 538, 539, 540, 541, 542, 543, 544, 545, 546, 547, 548, 549, 550, 551, 552, 553, 554, 555, 556, 557, 558, 559, 560, 561, 562, 563, 564, 565, 566, 567, 568, 569, 570, 571, 572, 573, 574, 575, 576, 577, 578, 579, 580, 581, 582, 583, 584, 585, 586, 587, 588, 589, 590, 591, 592, 593, 594, 595, 596, 597, 598, 599, 600, 601, 602, 603, 604, 605, 606, 607, 608], [0.3593, 0.3593, 0.3593, 0.3593, 0.3593, 0.3593, 0.3593, 0.3593, 0.3593, 0.3593, 0.3593, 0.3593, 0.3593, 0.3593, 0.3593, 0.3593, 0.3593, 0.3593, 0.3593, 0.3593, 0.3593, 0.3593, 0.3593, 0.3593, 0.3593, 0.3593, 0.3593, 0.3593, 0.3593, 0.3593, 0.3593, 0.3593, 0.36, 0.36, 0.36, 0.36, 0.36, 0.36, 0.36, 0.36, 0.36, 0.36, 0.36, 0.36, 0.36, 0.36, 0.36, 0.36, 0.36, 0.36, 0.36, 0.36, 0.36, 0.36, 0.36, 0.36, 0.36, 0.36, 0.36, 0.36, 0.36, 0.36, 0.36, 0.36, 0.363, 0.363, 0.363, 0.363, 0.363, 0.363, 0.363, 0.363, 0.363, 0.363, 0.363, 0.363, 0.363, 0.363, 0.363, 0.363, 0.363, 0.363, 0.363, 0.363, 0.363, 0.363, 0.363, 0.363, 0.363, 0.363, 0.363, 0.363, 0.363, 0.363, 0.363, 0.363, 0.3653, 0.3653, 0.3653, 0.3653, 0.3653, 0.3653, 0.3653, 0.3653, 0.3653, 0.3653, 0.3653, 0.3653, 0.3653, 0.3653, 0.3653, 0.3653, 0.3653, 0.3653, 0.3653, 0.3653, 0.3653, 0.3653, 0.3653, 0.3653, 0.3653, 0.3653, 0.3653, 0.3653, 0.3653, 0.3653, 0.3653, 0.3653, 0.3666, 0.3666, 0.3666, 0.3666, 0.3666, 0.3666, 0.3666, 0.3666, 0.3666, 0.3666, 0.3666, 0.3666, 0.3666, 0.3666, 0.3666, 0.3666, 0.3666, 0.3666, 0.3666, 0.3666, 0.3666, 0.3666, 0.3666, 0.3666, 0.3666, 0.3666, 0.3666, 0.3666, 0.3666, 0.3666, 0.3666, 0.3666, 0.3691, 0.3691, 0.3691, 0.3691, 0.3691, 0.3691, 0.3691, 0.3691, 0.3691, 0.3691, 0.3691, 0.3691, 0.3691, 0.3691, 0.3691, 0.3691, 0.3691, 0.3691, 0.3691, 0.3691, 0.3691, 0.3691, 0.3691, 0.3691, 0.3691, 0.3691, 0.3691, 0.3691, 0.3691, 0.3691, 0.3691, 0.3691, 0.3713, 0.3713, 0.3713, 0.3713, 0.3713, 0.3713, 0.3713, 0.3713, 0.3713, 0.3713, 0.3713, 0.3713, 0.3713, 0.3713, 0.3713, 0.3713, 0.3713, 0.3713, 0.3713, 0.3713, 0.3713, 0.3713, 0.3713, 0.3713, 0.3713, 0.3713, 0.3713, 0.3713, 0.3713, 0.3713, 0.3713, 0.3713, 0.3737, 0.3737, 0.3737, 0.3737, 0.3737, 0.3737, 0.3737, 0.3737, 0.3737, 0.3737, 0.3737, 0.3737, 0.3737, 0.3737, 0.3737, 0.3737, 0.3737, 0.3737, 0.3737, 0.3737, 0.3737, 0.3737, 0.3737, 0.3737, 0.3737, 0.3737, 0.3737, 0.3737, 0.3737, 0.3737, 0.3737, 0.3737, 0.4888, 0.4888, 0.4888, 0.4888, 0.4888, 0.4888, 0.4888, 0.4888, 0.4888, 0.4888, 0.4888, 0.4888, 0.4888, 0.4888, 0.4888, 0.4888, 0.4888, 0.4888, 0.4888, 0.4888, 0.4888, 0.4888, 0.4888, 0.4888, 0.4888, 0.4888, 0.4888, 0.4888, 0.4888, 0.4888, 0.4888, 0.4888, 0.4504, 0.4504, 0.4504, 0.4504, 0.4504, 0.4504, 0.4504, 0.4504, 0.4504, 0.4504, 0.4504, 0.4504, 0.4504, 0.4504, 0.4504, 0.4504, 0.4504, 0.4504, 0.4504, 0.4504, 0.4504, 0.4504, 0.4504, 0.4504, 0.4504, 0.4504, 0.4504, 0.4504, 0.4504, 0.4504, 0.4504, 0.4504, 0.4136, 0.4136, 0.4136, 0.4136, 0.4136, 0.4136, 0.4136, 0.4136, 0.4136, 0.4136, 0.4136, 0.4136, 0.4136, 0.4136, 0.4136, 0.4136, 0.4136, 0.4136, 0.4136, 0.4136, 0.4136, 0.4136, 0.4136, 0.4136, 0.4136, 0.4136, 0.4136, 0.4136, 0.4136, 0.4136, 0.4136, 0.4136, 0.3681, 0.3681, 0.3681, 0.3681, 0.3681, 0.3681, 0.3681, 0.3681, 0.3681, 0.3681, 0.3681, 0.3681, 0.3681, 0.3681, 0.3681, 0.3681, 0.3681, 0.3681, 0.3681, 0.3681, 0.3681, 0.3681, 0.3681, 0.3681, 0.3681, 0.3681, 0.3681, 0.3681, 0.3681, 0.3681, 0.3681, 0.3681, 0.3345, 0.3345, 0.3345, 0.3345, 0.3345, 0.3345, 0.3345, 0.3345, 0.3345, 0.3345, 0.3345, 0.3345, 0.3345, 0.3345, 0.3345, 0.3345, 0.3345, 0.3345, 0.3345, 0.3345, 0.3345, 0.3345, 0.3345, 0.3345, 0.3345, 0.3345, 0.3345, 0.3345, 0.3345, 0.3345, 0.3345, 0.3345, 0.3106, 0.3106, 0.3106, 0.3106, 0.3106, 0.3106, 0.3106, 0.3106, 0.3106, 0.3106, 0.3106, 0.3106, 0.3106, 0.3106, 0.3106, 0.3106, 0.3106, 0.3106, 0.3106, 0.3106, 0.3106, 0.3106, 0.3106, 0.3106, 0.3106, 0.3106, 0.3106, 0.3106, 0.3106, 0.3106, 0.3106, 0.3106, 0.2922, 0.2922, 0.2922, 0.2922, 0.2922, 0.2922, 0.2922, 0.2922, 0.2922, 0.2922, 0.2922, 0.2922, 0.2922, 0.2922, 0.2922, 0.2922, 0.2922, 0.2922, 0.2922, 0.2922, 0.2922, 0.2922, 0.2922, 0.2922, 0.2922, 0.2922, 0.2922, 0.2922, 0.2922, 0.2922, 0.2922, 0.2922, 0.2775, 0.2775, 0.2775, 0.2775, 0.2775, 0.2775, 0.2775, 0.2775, 0.2775, 0.2775, 0.2775, 0.2775, 0.2775, 0.2775, 0.2775, 0.2775, 0.2775, 0.2775, 0.2775, 0.2775, 0.2775, 0.2775, 0.2775, 0.2775, 0.2775, 0.2775, 0.2775, 0.2775, 0.2775, 0.2775, 0.2775, 0.2775, 0.2594, 0.2594, 0.2594, 0.2594, 0.2594, 0.2594, 0.2594, 0.2594, 0.2594, 0.2594, 0.2594, 0.2594, 0.2594, 0.2594, 0.2594, 0.2594, 0.2594, 0.2594, 0.2594, 0.2594, 0.2594, 0.2594, 0.2594, 0.2594, 0.2594, 0.2594, 0.2594, 0.2594, 0.2594, 0.2594, 0.2594, 0.2594, 0.2392, 0.2392, 0.2392, 0.2392, 0.2392, 0.2392, 0.2392, 0.2392, 0.2392, 0.2392, 0.2392, 0.2392, 0.2392, 0.2392, 0.2392, 0.2392, 0.2392, 0.2392, 0.2392, 0.2392, 0.2392, 0.2392, 0.2392, 0.2392, 0.2392, 0.2392, 0.2392, 0.2392, 0.2392, 0.2392, 0.2392, 0.2392, 0.2134, 0.2134, 0.2134, 0.2134, 0.2134, 0.2134, 0.2134, 0.2134, 0.2134, 0.2134, 0.2134, 0.2134, 0.2134, 0.2134, 0.2134, 0.2134, 0.2134, 0.2134, 0.2134, 0.2134, 0.2134, 0.2134, 0.2134, 0.2134, 0.2134, 0.2134, 0.2134, 0.2134, 0.2134, 0.2134, 0.2134, 0.2134, 0.2134]): _vg.add([_i], _w, 'REPLACE')
_vg = ob_circle.vertex_groups.new(name='Bone.001')
for _i, _w in zip([0, 1, 2, 3, 4, 5, 6, 7, 8, 9, 10, 11, 12, 13, 14, 15, 16, 17, 18, 19, 20, 21, 22, 23, 24, 25, 26, 27, 28, 29, 30, 31, 32, 33, 34, 35, 36, 37, 38, 39, 40, 41, 42, 43, 44, 45, 46, 47, 48, 49, 50, 51, 52, 53, 54, 55, 56, 57, 58, 59, 60, 61, 62, 63, 64, 65, 66, 67, 68, 69, 70, 71, 72, 73, 74, 75, 76, 77, 78, 79, 80, 81, 82, 83, 84, 85, 86, 87, 88, 89, 90, 91, 92, 93, 94, 95, 96, 97, 98, 99, 100, 101, 102, 103, 104, 105, 106, 107, 108, 109, 110, 111, 112, 113, 114, 115, 116, 117, 118, 119, 120, 121, 122, 123, 124, 125, 126, 127, 128, 129, 130, 131, 132, 133, 134, 135, 136, 137, 138, 139, 140, 141, 142, 143, 144, 145, 146, 147, 148, 149, 150, 151, 152, 153, 154, 155, 156, 157, 158, 159, 160, 161, 162, 163, 164, 165, 166, 167, 168, 169, 170, 171, 172, 173, 174, 175, 176, 177, 178, 179, 180, 181, 182, 183, 184, 185, 186, 187, 188, 189, 190, 191, 192, 193, 194, 195, 196, 197, 198, 199, 200, 201, 202, 203, 204, 205, 206, 207, 208, 209, 210, 211, 212, 213, 214, 215, 216, 217, 218, 219, 220, 221, 222, 223, 224, 225, 226, 227, 228, 229, 230, 231, 232, 233, 234, 235, 236, 237, 238, 239, 240, 241, 242, 243, 244, 245, 246, 247, 248, 249, 250, 251, 252, 253, 254, 255, 256, 257, 258, 259, 260, 261, 262, 263, 264, 265, 266, 267, 268, 269, 270, 271, 272, 273, 274, 275, 276, 277, 278, 279, 280, 281, 282, 283, 284, 285, 286, 287, 288, 289, 290, 291, 292, 293, 294, 295, 296, 297, 298, 299, 300, 301, 302, 303, 304, 305, 306, 307, 308, 309, 310, 311, 312, 313, 314, 315, 316, 317, 318, 319, 320, 321, 322, 323, 324, 325, 326, 327, 328, 329, 330, 331, 332, 333, 334, 335, 336, 337, 338, 339, 340, 341, 342, 343, 344, 345, 346, 347, 348, 349, 350, 351, 352, 353, 354, 355, 356, 357, 358, 359, 360, 361, 362, 363, 364, 365, 366, 367, 368, 369, 370, 371, 372, 373, 374, 375, 376, 377, 378, 379, 380, 381, 382, 383, 384, 385, 386, 387, 388, 389, 390, 391, 392, 393, 394, 395, 396, 397, 398, 399, 400, 401, 402, 403, 404, 405, 406, 407, 408, 409, 410, 411, 412, 413, 414, 415, 416, 417, 418, 419, 420, 421, 422, 423, 424, 425, 426, 427, 428, 429, 430, 431, 432, 433, 434, 435, 436, 437, 438, 439, 440, 441, 442, 443, 444, 445, 446, 447, 448, 449, 450, 451, 452, 453, 454, 455, 456, 457, 458, 459, 460, 461, 462, 463, 464, 465, 466, 467, 468, 469, 470, 471, 472, 473, 474, 475, 476, 477, 478, 479, 480, 481, 482, 483, 484, 485, 486, 487, 488, 489, 490, 491, 492, 493, 494, 495, 496, 497, 498, 499, 500, 501, 502, 503, 504, 505, 506, 507, 508, 509, 510, 511, 512, 513, 514, 515, 516, 517, 518, 519, 520, 521, 522, 523, 524, 525, 526, 527, 528, 529, 530, 531, 532, 533, 534, 535, 536, 537, 538, 539, 540, 541, 542, 543, 544, 545, 546, 547, 548, 549, 550, 551, 552, 553, 554, 555, 556, 557, 558, 559, 560, 561, 562, 563, 564, 565, 566, 567, 568, 569, 570, 571, 572, 573, 574, 575, 576, 577, 578, 579, 580, 581, 582, 583, 584, 585, 586, 587, 588, 589, 590, 591, 592, 593, 594, 595, 596, 597, 598, 599, 600, 601, 602, 603, 604, 605, 606, 607, 608], [0.09598, 0.09598, 0.09598, 0.09598, 0.09598, 0.09598, 0.09598, 0.09598, 0.09598, 0.09598, 0.09598, 0.09598, 0.09598, 0.09598, 0.09598, 0.09598, 0.09598, 0.09598, 0.09598, 0.09598, 0.09598, 0.09598, 0.09598, 0.09598, 0.09598, 0.09598, 0.09598, 0.09598, 0.09598, 0.09598, 0.09598, 0.09598, 0.09616, 0.09616, 0.09616, 0.09616, 0.09616, 0.09616, 0.09616, 0.09616, 0.09616, 0.09616, 0.09616, 0.09616, 0.09616, 0.09616, 0.09616, 0.09616, 0.09616, 0.09616, 0.09616, 0.09616, 0.09616, 0.09616, 0.09616, 0.09616, 0.09616, 0.09616, 0.09616, 0.09616, 0.09616, 0.09616, 0.09616, 0.09616, 0.09696, 0.09696, 0.09696, 0.09696, 0.09696, 0.09696, 0.09696, 0.09696, 0.09696, 0.09696, 0.09696, 0.09696, 0.09696, 0.09696, 0.09696, 0.09696, 0.09696, 0.09696, 0.09696, 0.09696, 0.09696, 0.09696, 0.09696, 0.09696, 0.09696, 0.09696, 0.09696, 0.09696, 0.09696, 0.09696, 0.09696, 0.09696, 0.09757, 0.09757, 0.09757, 0.09757, 0.09757, 0.09757, 0.09757, 0.09757, 0.09757, 0.09757, 0.09757, 0.09757, 0.09757, 0.09757, 0.09757, 0.09757, 0.09757, 0.09757, 0.09757, 0.09757, 0.09757, 0.09757, 0.09757, 0.09757, 0.09757, 0.09757, 0.09757, 0.09757, 0.09757, 0.09757, 0.09757, 0.09757, 0.09908, 0.09908, 0.09908, 0.09908, 0.09908, 0.09908, 0.09908, 0.09908, 0.09908, 0.09908, 0.09908, 0.09908, 0.09908, 0.09908, 0.09908, 0.09908, 0.09908, 0.09908, 0.09908, 0.09908, 0.09908, 0.09908, 0.09908, 0.09908, 0.09908, 0.09908, 0.09908, 0.09908, 0.09908, 0.09908, 0.09908, 0.09908, 0.1004, 0.1004, 0.1004, 0.1004, 0.1004, 0.1004, 0.1004, 0.1004, 0.1004, 0.1004, 0.1004, 0.1004, 0.1004, 0.1004, 0.1004, 0.1004, 0.1004, 0.1004, 0.1004, 0.1004, 0.1004, 0.1004, 0.1004, 0.1004, 0.1004, 0.1004, 0.1004, 0.1004, 0.1004, 0.1004, 0.1004, 0.1004, 0.1015, 0.1015, 0.1015, 0.1015, 0.1015, 0.1015, 0.1015, 0.1015, 0.1015, 0.1015, 0.1015, 0.1015, 0.1015, 0.1015, 0.1015, 0.1015, 0.1015, 0.1015, 0.1015, 0.1015, 0.1015, 0.1015, 0.1015, 0.1015, 0.1015, 0.1015, 0.1015, 0.1015, 0.1015, 0.1015, 0.1015, 0.1015, 0.1037, 0.1037, 0.1037, 0.1037, 0.1037, 0.1037, 0.1037, 0.1037, 0.1037, 0.1037, 0.1037, 0.1037, 0.1037, 0.1037, 0.1037, 0.1037, 0.1037, 0.1037, 0.1037, 0.1037, 0.1037, 0.1037, 0.1037, 0.1037, 0.1037, 0.1037, 0.1037, 0.1037, 0.1037, 0.1037, 0.1037, 0.1037, 0.1531, 0.1531, 0.1531, 0.1531, 0.1531, 0.1531, 0.1531, 0.1531, 0.1531, 0.1531, 0.1531, 0.1531, 0.1531, 0.1531, 0.1531, 0.1531, 0.1531, 0.1531, 0.1531, 0.1531, 0.1531, 0.1531, 0.1531, 0.1531, 0.1531, 0.1531, 0.1531, 0.1531, 0.1531, 0.1531, 0.1531, 0.1531, 0.1857, 0.1857, 0.1857, 0.1857, 0.1857, 0.1857, 0.1857, 0.1857, 0.1857, 0.1857, 0.1857, 0.1857, 0.1857, 0.1857, 0.1857, 0.1857, 0.1857, 0.1857, 0.1857, 0.1857, 0.1857, 0.1857, 0.1857, 0.1857, 0.1857, 0.1857, 0.1857, 0.1857, 0.1857, 0.1857, 0.1857, 0.1857, 0.211, 0.211, 0.211, 0.211, 0.211, 0.211, 0.211, 0.211, 0.211, 0.211, 0.211, 0.211, 0.211, 0.211, 0.211, 0.211, 0.211, 0.211, 0.211, 0.211, 0.211, 0.211, 0.211, 0.211, 0.211, 0.211, 0.211, 0.211, 0.211, 0.211, 0.211, 0.211, 0.2423, 0.2423, 0.2423, 0.2423, 0.2423, 0.2423, 0.2423, 0.2423, 0.2423, 0.2423, 0.2423, 0.2423, 0.2423, 0.2423, 0.2423, 0.2423, 0.2423, 0.2423, 0.2423, 0.2423, 0.2423, 0.2423, 0.2423, 0.2423, 0.2423, 0.2423, 0.2423, 0.2423, 0.2423, 0.2423, 0.2423, 0.2423, 0.2648, 0.2648, 0.2648, 0.2648, 0.2648, 0.2648, 0.2648, 0.2648, 0.2648, 0.2648, 0.2648, 0.2648, 0.2648, 0.2648, 0.2648, 0.2648, 0.2648, 0.2648, 0.2648, 0.2648, 0.2648, 0.2648, 0.2648, 0.2648, 0.2648, 0.2648, 0.2648, 0.2648, 0.2648, 0.2648, 0.2648, 0.2648, 0.2675, 0.2675, 0.2675, 0.2675, 0.2675, 0.2675, 0.2675, 0.2675, 0.2675, 0.2675, 0.2675, 0.2675, 0.2675, 0.2675, 0.2675, 0.2675, 0.2675, 0.2675, 0.2675, 0.2675, 0.2675, 0.2675, 0.2675, 0.2675, 0.2675, 0.2675, 0.2675, 0.2675, 0.2675, 0.2675, 0.2675, 0.2675, 0.2602, 0.2602, 0.2602, 0.2602, 0.2602, 0.2602, 0.2602, 0.2602, 0.2602, 0.2602, 0.2602, 0.2602, 0.2602, 0.2602, 0.2602, 0.2602, 0.2602, 0.2602, 0.2602, 0.2602, 0.2602, 0.2602, 0.2602, 0.2602, 0.2602, 0.2602, 0.2602, 0.2602, 0.2602, 0.2602, 0.2602, 0.2602, 0.2495, 0.2495, 0.2495, 0.2495, 0.2495, 0.2495, 0.2495, 0.2495, 0.2495, 0.2495, 0.2495, 0.2495, 0.2495, 0.2495, 0.2495, 0.2495, 0.2495, 0.2495, 0.2495, 0.2495, 0.2495, 0.2495, 0.2495, 0.2495, 0.2495, 0.2495, 0.2495, 0.2495, 0.2495, 0.2495, 0.2495, 0.2495, 0.2332, 0.2332, 0.2332, 0.2332, 0.2332, 0.2332, 0.2332, 0.2332, 0.2332, 0.2332, 0.2332, 0.2332, 0.2332, 0.2332, 0.2332, 0.2332, 0.2332, 0.2332, 0.2332, 0.2332, 0.2332, 0.2332, 0.2332, 0.2332, 0.2332, 0.2332, 0.2332, 0.2332, 0.2332, 0.2332, 0.2332, 0.2332, 0.215, 0.215, 0.215, 0.215, 0.215, 0.215, 0.215, 0.215, 0.215, 0.215, 0.215, 0.215, 0.215, 0.215, 0.215, 0.215, 0.215, 0.215, 0.215, 0.215, 0.215, 0.215, 0.215, 0.215, 0.215, 0.215, 0.215, 0.215, 0.215, 0.215, 0.215, 0.215, 0.1919, 0.1919, 0.1919, 0.1919, 0.1919, 0.1919, 0.1919, 0.1919, 0.1919, 0.1919, 0.1919, 0.1919, 0.1919, 0.1919, 0.1919, 0.1919, 0.1919, 0.1919, 0.1919, 0.1919, 0.1919, 0.1919, 0.1919, 0.1919, 0.1919, 0.1919, 0.1919, 0.1919, 0.1919, 0.1919, 0.1919, 0.1919, 0.1919]): _vg.add([_i], _w, 'REPLACE')
_vg = ob_circle.vertex_groups.new(name='Bone.002')
for _i, _w in zip([0, 1, 2, 3, 4, 5, 6, 7, 8, 9, 10, 11, 12, 13, 14, 15, 16, 17, 18, 19, 20, 21, 22, 23, 24, 25, 26, 27, 28, 29, 30, 31, 32, 33, 34, 35, 36, 37, 38, 39, 40, 41, 42, 43, 44, 45, 46, 47, 48, 49, 50, 51, 52, 53, 54, 55, 56, 57, 58, 59, 60, 61, 62, 63, 64, 65, 66, 67, 68, 69, 70, 71, 72, 73, 74, 75, 76, 77, 78, 79, 80, 81, 82, 83, 84, 85, 86, 87, 88, 89, 90, 91, 92, 93, 94, 95, 96, 97, 98, 99, 100, 101, 102, 103, 104, 105, 106, 107, 108, 109, 110, 111, 112, 113, 114, 115, 116, 117, 118, 119, 120, 121, 122, 123, 124, 125, 126, 127, 128, 129, 130, 131, 132, 133, 134, 135, 136, 137, 138, 139, 140, 141, 142, 143, 144, 145, 146, 147, 148, 149, 150, 151, 152, 153, 154, 155, 156, 157, 158, 159, 160, 161, 162, 163, 164, 165, 166, 167, 168, 169, 170, 171, 172, 173, 174, 175, 176, 177, 178, 179, 180, 181, 182, 183, 184, 185, 186, 187, 188, 189, 190, 191, 192, 193, 194, 195, 196, 197, 198, 199, 200, 201, 202, 203, 204, 205, 206, 207, 208, 209, 210, 211, 212, 213, 214, 215, 216, 217, 218, 219, 220, 221, 222, 223, 224, 225, 226, 227, 228, 229, 230, 231, 232, 233, 234, 235, 236, 237, 238, 239, 240, 241, 242, 243, 244, 245, 246, 247, 248, 249, 250, 251, 252, 253, 254, 255, 256, 257, 258, 259, 260, 261, 262, 263, 264, 265, 266, 267, 268, 269, 270, 271, 272, 273, 274, 275, 276, 277, 278, 279, 280, 281, 282, 283, 284, 285, 286, 287, 288, 289, 290, 291, 292, 293, 294, 295, 296, 297, 298, 299, 300, 301, 302, 303, 304, 305, 306, 307, 308, 309, 310, 311, 312, 313, 314, 315, 316, 317, 318, 319, 320, 321, 322, 323, 324, 325, 326, 327, 328, 329, 330, 331, 332, 333, 334, 335, 336, 337, 338, 339, 340, 341, 342, 343, 344, 345, 346, 347, 348, 349, 350, 351, 352, 353, 354, 355, 356, 357, 358, 359, 360, 361, 362, 363, 364, 365, 366, 367, 368, 369, 370, 371, 372, 373, 374, 375, 376, 377, 378, 379, 380, 381, 382, 383, 384, 385, 386, 387, 388, 389, 390, 391, 392, 393, 394, 395, 396, 397, 398, 399, 400, 401, 402, 403, 404, 405, 406, 407, 408, 409, 410, 411, 412, 413, 414, 415, 416, 417, 418, 419, 420, 421, 422, 423, 424, 425, 426, 427, 428, 429, 430, 431, 432, 433, 434, 435, 436, 437, 438, 439, 440, 441, 442, 443, 444, 445, 446, 447, 448, 449, 450, 451, 452, 453, 454, 455, 456, 457, 458, 459, 460, 461, 462, 463, 464, 465, 466, 467, 468, 469, 470, 471, 472, 473, 474, 475, 476, 477, 478, 479, 480, 481, 482, 483, 484, 485, 486, 487, 488, 489, 490, 491, 492, 493, 494, 495, 496, 497, 498, 499, 500, 501, 502, 503, 504, 505, 506, 507, 508, 509, 510, 511, 512, 513, 514, 515, 516, 517, 518, 519, 520, 521, 522, 523, 524, 525, 526, 527, 528, 529, 530, 531, 532, 533, 534, 535, 536, 537, 538, 539, 540, 541, 542, 543, 544, 545, 546, 547, 548, 549, 550, 551, 552, 553, 554, 555, 556, 557, 558, 559, 560, 561, 562, 563, 564, 565, 566, 567, 568, 569, 570, 571, 572, 573, 574, 575, 576, 577, 578, 579, 580, 581, 582, 583, 584, 585, 586, 587, 588, 589, 590, 591, 592, 593, 594, 595, 596, 597, 598, 599, 600, 601, 602, 603, 604, 605, 606, 607, 608], [0.5447, 0.5447, 0.5447, 0.5447, 0.5447, 0.5447, 0.5447, 0.5447, 0.5447, 0.5447, 0.5447, 0.5447, 0.5447, 0.5447, 0.5447, 0.5447, 0.5447, 0.5447, 0.5447, 0.5447, 0.5447, 0.5447, 0.5447, 0.5447, 0.5447, 0.5447, 0.5447, 0.5447, 0.5447, 0.5447, 0.5447, 0.5447, 0.5438, 0.5438, 0.5438, 0.5438, 0.5438, 0.5438, 0.5438, 0.5438, 0.5438, 0.5438, 0.5438, 0.5438, 0.5438, 0.5438, 0.5438, 0.5438, 0.5438, 0.5438, 0.5438, 0.5438, 0.5438, 0.5438, 0.5438, 0.5438, 0.5438, 0.5438, 0.5438, 0.5438, 0.5438, 0.5438, 0.5438, 0.5438, 0.5401, 0.5401, 0.5401, 0.5401, 0.5401, 0.5401, 0.5401, 0.5401, 0.5401, 0.5401, 0.5401, 0.5401, 0.5401, 0.5401, 0.5401, 0.5401, 0.5401, 0.5401, 0.5401, 0.5401, 0.5401, 0.5401, 0.5401, 0.5401, 0.5401, 0.5401, 0.5401, 0.5401, 0.5401, 0.5401, 0.5401, 0.5401, 0.5372, 0.5372, 0.5372, 0.5372, 0.5372, 0.5372, 0.5372, 0.5372, 0.5372, 0.5372, 0.5372, 0.5372, 0.5372, 0.5372, 0.5372, 0.5372, 0.5372, 0.5372, 0.5372, 0.5372, 0.5372, 0.5372, 0.5372, 0.5372, 0.5372, 0.5372, 0.5372, 0.5372, 0.5372, 0.5372, 0.5372, 0.5372, 0.5343, 0.5343, 0.5343, 0.5343, 0.5343, 0.5343, 0.5343, 0.5343, 0.5343, 0.5343, 0.5343, 0.5343, 0.5343, 0.5343, 0.5343, 0.5343, 0.5343, 0.5343, 0.5343, 0.5343, 0.5343, 0.5343, 0.5343, 0.5343, 0.5343, 0.5343, 0.5343, 0.5343, 0.5343, 0.5343, 0.5343, 0.5343, 0.5306, 0.5306, 0.5306, 0.5306, 0.5306, 0.5306, 0.5306, 0.5306, 0.5306, 0.5306, 0.5306, 0.5306, 0.5306, 0.5306, 0.5306, 0.5306, 0.5306, 0.5306, 0.5306, 0.5306, 0.5306, 0.5306, 0.5306, 0.5306, 0.5306, 0.5306, 0.5306, 0.5306, 0.5306, 0.5306, 0.5306, 0.5306, 0.5272, 0.5272, 0.5272, 0.5272, 0.5272, 0.5272, 0.5272, 0.5272, 0.5272, 0.5272, 0.5272, 0.5272, 0.5272, 0.5272, 0.5272, 0.5272, 0.5272, 0.5272, 0.5272, 0.5272, 0.5272, 0.5272, 0.5272, 0.5272, 0.5272, 0.5272, 0.5272, 0.5272, 0.5272, 0.5272, 0.5272, 0.5272, 0.5226, 0.5226, 0.5226, 0.5226, 0.5226, 0.5226, 0.5226, 0.5226, 0.5226, 0.5226, 0.5226, 0.5226, 0.5226, 0.5226, 0.5226, 0.5226, 0.5226, 0.5226, 0.5226, 0.5226, 0.5226, 0.5226, 0.5226, 0.5226, 0.5226, 0.5226, 0.5226, 0.5226, 0.5226, 0.5226, 0.5226, 0.5226, 0.3581, 0.3581, 0.3581, 0.3581, 0.3581, 0.3581, 0.3581, 0.3581, 0.3581, 0.3581, 0.3581, 0.3581, 0.3581, 0.3581, 0.3581, 0.3581, 0.3581, 0.3581, 0.3581, 0.3581, 0.3581, 0.3581, 0.3581, 0.3581, 0.3581, 0.3581, 0.3581, 0.3581, 0.3581, 0.3581, 0.3581, 0.3581, 0.3639, 0.3639, 0.3639, 0.3639, 0.3639, 0.3639, 0.3639, 0.3639, 0.3639, 0.3639, 0.3639, 0.3639, 0.3639, 0.3639, 0.3639, 0.3639, 0.3639, 0.3639, 0.3639, 0.3639, 0.3639, 0.3639, 0.3639, 0.3639, 0.3639, 0.3639, 0.3639, 0.3639, 0.3639, 0.3639, 0.3639, 0.3639, 0.3754, 0.3754, 0.3754, 0.3754, 0.3754, 0.3754, 0.3754, 0.3754, 0.3754, 0.3754, 0.3754, 0.3754, 0.3754, 0.3754, 0.3754, 0.3754, 0.3754, 0.3754, 0.3754, 0.3754, 0.3754, 0.3754, 0.3754, 0.3754, 0.3754, 0.3754, 0.3754, 0.3754, 0.3754, 0.3754, 0.3754, 0.3754, 0.3896, 0.3896, 0.3896, 0.3896, 0.3896, 0.3896, 0.3896, 0.3896, 0.3896, 0.3896, 0.3896, 0.3896, 0.3896, 0.3896, 0.3896, 0.3896, 0.3896, 0.3896, 0.3896, 0.3896, 0.3896, 0.3896, 0.3896, 0.3896, 0.3896, 0.3896, 0.3896, 0.3896, 0.3896, 0.3896, 0.3896, 0.3896, 0.4006, 0.4006, 0.4006, 0.4006, 0.4006, 0.4006, 0.4006, 0.4006, 0.4006, 0.4006, 0.4006, 0.4006, 0.4006, 0.4006, 0.4006, 0.4006, 0.4006, 0.4006, 0.4006, 0.4006, 0.4006, 0.4006, 0.4006, 0.4006, 0.4006, 0.4006, 0.4006, 0.4006, 0.4006, 0.4006, 0.4006, 0.4006, 0.4219, 0.4219, 0.4219, 0.4219, 0.4219, 0.4219, 0.4219, 0.4219, 0.4219, 0.4219, 0.4219, 0.4219, 0.4219, 0.4219, 0.4219, 0.4219, 0.4219, 0.4219, 0.4219, 0.4219, 0.4219, 0.4219, 0.4219, 0.4219, 0.4219, 0.4219, 0.4219, 0.4219, 0.4219, 0.4219, 0.4219, 0.4219, 0.4477, 0.4477, 0.4477, 0.4477, 0.4477, 0.4477, 0.4477, 0.4477, 0.4477, 0.4477, 0.4477, 0.4477, 0.4477, 0.4477, 0.4477, 0.4477, 0.4477, 0.4477, 0.4477, 0.4477, 0.4477, 0.4477, 0.4477, 0.4477, 0.4477, 0.4477, 0.4477, 0.4477, 0.4477, 0.4477, 0.4477, 0.4477, 0.4731, 0.4731, 0.4731, 0.4731, 0.4731, 0.4731, 0.4731, 0.4731, 0.4731, 0.4731, 0.4731, 0.4731, 0.4731, 0.4731, 0.4731, 0.4731, 0.4731, 0.4731, 0.4731, 0.4731, 0.4731, 0.4731, 0.4731, 0.4731, 0.4731, 0.4731, 0.4731, 0.4731, 0.4731, 0.4731, 0.4731, 0.4731, 0.5074, 0.5074, 0.5074, 0.5074, 0.5074, 0.5074, 0.5074, 0.5074, 0.5074, 0.5074, 0.5074, 0.5074, 0.5074, 0.5074, 0.5074, 0.5074, 0.5074, 0.5074, 0.5074, 0.5074, 0.5074, 0.5074, 0.5074, 0.5074, 0.5074, 0.5074, 0.5074, 0.5074, 0.5074, 0.5074, 0.5074, 0.5074, 0.5458, 0.5458, 0.5458, 0.5458, 0.5458, 0.5458, 0.5458, 0.5458, 0.5458, 0.5458, 0.5458, 0.5458, 0.5458, 0.5458, 0.5458, 0.5458, 0.5458, 0.5458, 0.5458, 0.5458, 0.5458, 0.5458, 0.5458, 0.5458, 0.5458, 0.5458, 0.5458, 0.5458, 0.5458, 0.5458, 0.5458, 0.5458, 0.5947, 0.5947, 0.5947, 0.5947, 0.5947, 0.5947, 0.5947, 0.5947, 0.5947, 0.5947, 0.5947, 0.5947, 0.5947, 0.5947, 0.5947, 0.5947, 0.5947, 0.5947, 0.5947, 0.5947, 0.5947, 0.5947, 0.5947, 0.5947, 0.5947, 0.5947, 0.5947, 0.5947, 0.5947, 0.5947, 0.5947, 0.5947, 0.5947]): _vg.add([_i], _w, 'REPLACE')
_m = ob_circle.modifiers.new('Armature', 'ARMATURE')
_m.object = ob_armature
ob_lamp.location = (4.076, 1.005, 5.904)
ob_lamp.rotation_euler = (0.6503, 0.05522, 1.866)
ob_lamp.lock_rotations_4d = False
ob_lamp.empty_display_type = 'ARROWS'
ob_lamp.color = (0.0, 0.0, 0.0, 0.0)
ob_lamp.lineart.crease_threshold = 0.0
ob_camera.location = (11.83, -10.31, 9.509)
ob_camera.rotation_euler = (1.109, 0.0, 0.8149)
ob_camera.lock_rotations_4d = False
ob_camera.empty_display_type = 'ARROWS'
ob_camera.color = (0.0, 0.0, 0.0, 0.0)
ob_camera.display_type = 'WIRE'
ob_camera.lineart.crease_threshold = 0.0

# ---- collection membership
col_collection_1.objects.link(ob_armature)
col_collection_1.objects.link(ob_circle)
col_collection_1.objects.link(ob_lamp)
col_collection_1.objects.link(ob_camera)

# ---- scene / render settings (as saved in the file)
scene.camera = ob_camera
scene.frame_start = 1; scene.frame_end = 100; scene.frame_set(100)
scene.render.engine = 'BLENDER_EEVEE_NEXT'
scene.render.image_settings.file_format = 'FFMPEG'
scene.render.resolution_x = 400
scene.render.resolution_y = 400
scene.render.dither_intensity = 0.0
scene.cycles.use_denoising = False
scene.cycles.samples = 128
scene.cycles.sampling_pattern = 'TABULATED_SOBOL'
scene.cycles.light_sampling_threshold = 0.0
scene.cycles.use_adaptive_sampling = False
scene.cycles.use_light_tree = False
scene.cycles.blur_glossy = 0.0
scene.cycles.sample_clamp_indirect = 0.0
scene.view_settings.view_transform = 'Standard'
bpy.context.view_layer.update()
